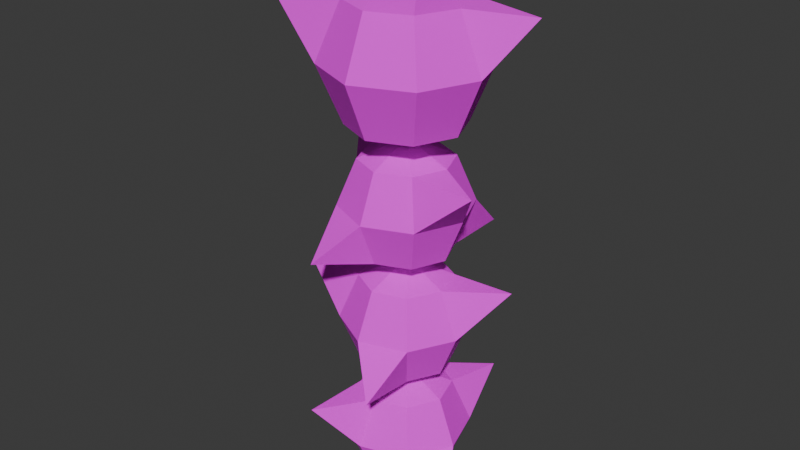 # Source: spiky.blend  (saved by Blender 5.1.30; exported with 4.5.12 LTS)
import bpy
from mathutils import Matrix  # noqa: F401  (used for matrix-valued properties, if any)

bpy.ops.wm.read_factory_settings(use_empty=True)
scene = bpy.context.scene
scene.name = 'Scene'

# ---- collections
col_collection = bpy.data.collections.new('Collection'); scene.collection.children.link(col_collection)

# ---- images (referenced by path relative to the original .blend; pixels are not part of the script)
import os
ASSET_DIR = os.environ.get("B2B_ASSET_DIR", "")  # directory of the original .blend (textures are referenced by path, not embedded)
HERE = os.path.dirname(os.path.abspath(__file__))  # packed textures are extracted next to this script under _unpacked/

def load_image(name, relpath, width, height, colorspace="sRGB"):
    """Load a texture the original file referenced (path relative to the .blend, or extracted next to this script)."""
    p = next((c for c in (os.path.join(HERE, relpath), os.path.join(ASSET_DIR, relpath)) if relpath and os.path.exists(c)), "")
    if p:
        img = bpy.data.images.load(p, check_existing=True)
        img.name = name
    else:  # same state as the original file: an image datablock whose file is absent (Cycles renders it pink)
        img = bpy.data.images.new(name, width, height)
        img.source = "FILE"
        img.filepath = "//" + (relpath or name)
    img.colorspace_settings.name = colorspace
    return img
img_spikytextureseditted_png = load_image('spikytextureseditted.png', 'spikytextureseditted.png', 1024, 1024, 'sRGB')

# ---- materials (node trees are filled in below, after node groups)
mat_spiney = bpy.data.materials.new('Spiney')

# ---- material node trees
mat_spiney.use_nodes = True; mat_spiney.node_tree.nodes.clear()
_N = mat_spiney.node_tree.nodes; _L = mat_spiney.node_tree.links
n0 = _N.new('ShaderNodeOutputMaterial'); n0.name = 'Material Output'; n0.location = (200, 100)
n1 = _N.new('ShaderNodeBsdfPrincipled'); n1.name = 'Principled BSDF'; n1.location = (-200, 100)
n1.inputs[2].default_value = 1.0
n2 = _N.new('ShaderNodeTexImage'); n2.name = 'Image Texture'; n2.location = (-490, 80)
n2.image = img_spikytextureseditted_png
_L.new(n1.outputs[0], n0.inputs[0])
_L.new(n2.outputs[0], n1.inputs[0])
n0.is_active_output = True

# ---- world
world_world = bpy.data.worlds.new('World'); scene.world = world_world
world_world.use_nodes = True; world_world.node_tree.nodes.clear()
_N = world_world.node_tree.nodes; _L = world_world.node_tree.links
n0 = _N.new('ShaderNodeOutputWorld'); n0.name = 'World Output'; n0.location = (200, 100)
n1 = _N.new('ShaderNodeBackground'); n1.name = 'Background'; n1.location = (-200, 100)
n1.inputs[0].default_value = (0.05088, 0.05088, 0.05088, 1.0)
_L.new(n1.outputs[0], n0.inputs[0])
n0.is_active_output = True
world_world.color = (0.05088, 0.05088, 0.05088)
world_world.sun_shadow_jitter_overblur = 0.0

# ---- meshes
me_sphere = bpy.data.meshes.new('Sphere')
me_sphere.from_pydata([(0.0008818, 0.002399, 0.969), (0.3594, -0.02897, 0.82), (0.5079, -0.04196, 0.4601), (0.3594, -0.02897, 0.1002), (0.0008818, 0.002399, -0.04886), (0.2322, -0.2733, 0.82), (0.328, -0.3875, 0.4601), (0.2322, -0.2733, 0.1002), (-0.03048, -0.3561, 0.82), (-0.04348, -0.5046, 0.4601), (-0.03048, -0.3561, 0.1002), (-0.2748, -0.2289, 0.82), (-0.389, -0.3247, 0.4601), (-0.2748, -0.2289, 0.1002), (-0.3576, 0.03376, 0.82), (-0.5061, 0.04676, 0.4601), (-0.3576, 0.03376, 0.1002), (-0.2304, 0.2781, 0.82), (-0.3263, 0.3923, 0.4601), (-0.2304, 0.2781, 0.1002), (0.03225, 0.3609, 0.82), (0.04524, 0.5094, 0.4601), (0.03225, 0.3609, 0.1002), (0.2766, 0.2337, 0.82), (0.3908, 0.3295, 0.4601), (0.2766, 0.2337, 0.1002), (-0.3244, -0.7352, 0.8025), (0.3569, 0.6862, 0.7815), (-0.6812, 0.3575, 0.1395), (0.672, -0.347, 0.1442), (0.0008718, -0.0008039, 1.933), (-0.2305, 0.2749, 1.784), (-0.3263, 0.3891, 1.424), (-0.2305, 0.2749, 1.065), (0.0008718, -0.0008039, 0.9155), (0.03224, 0.3577, 1.784), (0.04523, 0.5062, 1.424), (0.03224, 0.3577, 1.065), (0.2766, 0.2305, 1.784), (0.3907, 0.3263, 1.424), (0.2766, 0.2305, 1.065), (0.3594, -0.03217, 1.784), (0.5079, -0.04516, 1.424), (0.3594, -0.03217, 1.065), (0.2322, -0.2765, 1.784), (0.328, -0.3907, 1.424), (0.2322, -0.2765, 1.065), (-0.03049, -0.3593, 1.784), (-0.04349, -0.5078, 1.424), (-0.03049, -0.3593, 1.065), (-0.2748, -0.2321, 1.784), (-0.389, -0.3279, 1.424), (-0.2748, -0.2321, 1.065), (-0.3576, 0.03056, 1.784), (-0.5061, 0.04355, 1.424), (-0.3576, 0.03056, 1.065), (0.7524, 0.2908, 1.767), (-0.7344, -0.2326, 1.746), (0.2321, -0.7342, 1.104), (-0.2266, 0.7208, 1.109), (6.775e-09, 2.681e-09, 2.893), (6.775e-09, 0.3599, 2.744), (6.775e-09, 0.5089, 2.384), (6.775e-09, 0.3599, 2.024), (6.775e-09, 2.681e-09, 1.875), (0.2545, 0.2545, 2.744), (0.3599, 0.3599, 2.384), (0.2545, 0.2545, 2.024), (0.3599, 2.681e-09, 2.744), (0.5089, 2.681e-09, 2.384), (0.3599, 2.681e-09, 2.024), (0.2545, -0.2545, 2.744), (0.3599, -0.3599, 2.384), (0.2545, -0.2545, 2.024), (6.775e-09, -0.3599, 2.744), (6.775e-09, -0.5089, 2.384), (6.775e-09, -0.3599, 2.024), (-0.2545, -0.2545, 2.744), (-0.3599, -0.3599, 2.384), (-0.2545, -0.2545, 2.024), (-0.3599, 2.681e-09, 2.744), (-0.5089, 2.681e-09, 2.384), (-0.3599, 2.681e-09, 2.024), (-0.2545, 0.2545, 2.744), (-0.3599, 0.3599, 2.384), (-0.2545, 0.2545, 2.024), (0.7632, -0.2597, 2.727), (-0.7122, 0.295, 2.706), (-0.2943, -0.7104, 2.064), (0.2895, 0.699, 2.068), (5.563e-09, 6.542e-09, 4.08), (5.563e-09, 0.4452, 3.896), (5.563e-09, 0.6296, 3.451), (5.563e-09, 0.4452, 3.006), (5.563e-09, 6.542e-09, 2.821), (0.3148, 0.3148, 3.896), (0.4452, 0.4452, 3.451), (0.3148, 0.3148, 3.006), (0.4452, 6.542e-09, 3.896), (0.6296, 6.542e-09, 3.451), (0.4452, 6.542e-09, 3.006), (0.3148, -0.3148, 3.896), (0.4452, -0.4452, 3.451), (0.3148, -0.3148, 3.006), (5.563e-09, -0.4452, 3.896), (5.563e-09, -0.6296, 3.451), (5.563e-09, -0.4452, 3.006), (-0.3148, -0.3148, 3.896), (-0.4452, -0.4452, 3.451), (-0.3148, -0.3148, 3.006), (-0.4452, 6.542e-09, 3.896), (-0.6296, 6.542e-09, 3.451), (-0.4452, 6.542e-09, 3.006), (-0.3148, 0.3148, 3.896), (-0.4452, 0.4452, 3.451), (-0.3148, 0.3148, 3.006), (0.835, 0.3459, 3.829), (-0.9475, -0.3185, 3.855), (-0.3155, 0.2891, 4.386), (0.3588, -0.2926, 4.431)], [], [(2, 6, 29), (1, 0, 5), (4, 3, 7), (2, 1, 5, 6), (7, 6, 9, 10), (5, 0, 8), (4, 7, 10), (6, 5, 8, 9), (10, 9, 12, 13), (8, 0, 11), (4, 10, 13), (12, 9, 26), (13, 12, 15, 16), (11, 0, 14), (4, 13, 16), (12, 11, 14, 15), (18, 19, 28), (14, 0, 17), (4, 16, 19), (15, 14, 17, 18), (18, 17, 20, 21), (19, 18, 21, 22), (17, 0, 20), (4, 19, 22), (4, 22, 25), (21, 20, 27), (22, 21, 24, 25), (20, 0, 23), (4, 25, 3), (24, 23, 1, 2), (25, 24, 2, 3), (23, 0, 1), (9, 8, 26), (8, 11, 26), (11, 12, 26), (20, 23, 27), (23, 24, 27), (24, 21, 27), (19, 16, 28), (16, 15, 28), (15, 18, 28), (6, 7, 29), (7, 3, 29), (3, 2, 29), (32, 36, 59), (31, 30, 35), (34, 33, 37), (32, 31, 35, 36), (37, 36, 39, 40), (35, 30, 38), (34, 37, 40), (36, 35, 38, 39), (40, 39, 42, 43), (38, 30, 41), (34, 40, 43), (42, 39, 56), (43, 42, 45, 46), (41, 30, 44), (34, 43, 46), (42, 41, 44, 45), (48, 49, 58), (44, 30, 47), (34, 46, 49), (45, 44, 47, 48), (48, 47, 50, 51), (49, 48, 51, 52), (47, 30, 50), (34, 49, 52), (34, 52, 55), (51, 50, 57), (52, 51, 54, 55), (50, 30, 53), (34, 55, 33), (54, 53, 31, 32), (55, 54, 32, 33), (53, 30, 31), (39, 38, 56), (38, 41, 56), (41, 42, 56), (50, 53, 57), (53, 54, 57), (54, 51, 57), (49, 46, 58), (46, 45, 58), (45, 48, 58), (36, 37, 59), (37, 33, 59), (33, 32, 59), (62, 66, 89), (61, 60, 65), (64, 63, 67), (62, 61, 65, 66), (67, 66, 69, 70), (65, 60, 68), (64, 67, 70), (66, 65, 68, 69), (70, 69, 72, 73), (68, 60, 71), (64, 70, 73), (72, 69, 86), (73, 72, 75, 76), (71, 60, 74), (64, 73, 76), (72, 71, 74, 75), (78, 79, 88), (74, 60, 77), (64, 76, 79), (75, 74, 77, 78), (78, 77, 80, 81), (79, 78, 81, 82), (77, 60, 80), (64, 79, 82), (64, 82, 85), (81, 80, 87), (82, 81, 84, 85), (80, 60, 83), (64, 85, 63), (84, 83, 61, 62), (85, 84, 62, 63), (83, 60, 61), (69, 68, 86), (68, 71, 86), (71, 72, 86), (80, 83, 87), (83, 84, 87), (84, 81, 87), (79, 76, 88), (76, 75, 88), (75, 78, 88), (66, 67, 89), (67, 63, 89), (63, 62, 89), (94, 93, 97), (92, 91, 95, 96), (93, 92, 96, 97), (91, 90, 95), (94, 97, 100), (99, 96, 116), (97, 96, 99, 100), (95, 90, 98), (94, 100, 103), (99, 98, 101, 102), (100, 99, 102, 103), (90, 104, 119), (94, 103, 106), (102, 101, 104, 105), (103, 102, 105, 106), (104, 101, 119), (94, 106, 109), (105, 104, 107, 108), (106, 105, 108, 109), (104, 90, 107), (107, 90, 110), (94, 109, 112), (108, 107, 117), (109, 108, 111, 112), (112, 111, 114, 115), (110, 90, 118), (94, 112, 115), (111, 110, 113, 114), (115, 114, 92, 93), (113, 110, 118), (94, 115, 93), (114, 113, 91, 92), (96, 95, 116), (95, 98, 116), (98, 99, 116), (111, 108, 117), (107, 110, 117), (110, 111, 117), (90, 91, 118), (91, 113, 118), (98, 90, 119), (101, 98, 119)])
_uv = me_sphere.uv_layers.new(name='UVMap')
_uv.uv.foreach_set('vector', [0.5294, 0.9827, 0.5294, 0.7737, 0.6321, 0.8782, 0.004023, 0.8626, 0.1002, 0.9024, 0.004023, 0.9423, 0.09954, 0.9024, 0.06004, 0.8071, 0.139, 0.8071, 0.3903, 0.8856, 0.3903, 0.9737, 0.3132, 0.9737, 0.3132, 0.8856, 0.2386, 0.8749, 0.2386, 0.7849, 0.3135, 0.7849, 0.3135, 0.8749, 0.004023, 0.9423, 0.1002, 0.9024, 0.06035, 0.9986, 0.09954, 0.9024, 0.139, 0.8071, 0.1949, 0.8629, 0.3132, 0.8856, 0.3132, 0.9737, 0.238, 0.9737, 0.238, 0.8856, 0.3135, 0.8749, 0.3135, 0.7849, 0.39, 0.7849, 0.39, 0.8749, 0.06035, 0.9986, 0.1002, 0.9024, 0.14, 0.9986, 0.09954, 0.9024, 0.1949, 0.8629, 0.1949, 0.9419, 0.9685, 0.7711, 0.9685, 0.9792, 0.864, 0.8812, 0.39, 0.8749, 0.39, 0.7849, 0.465, 0.7849, 0.465, 0.8749, 0.14, 0.9986, 0.1002, 0.9024, 0.1963, 0.9423, 0.09954, 0.9024, 0.1949, 0.9419, 0.139, 0.9978, 0.4655, 0.8856, 0.4655, 0.9737, 0.3903, 0.9737, 0.3903, 0.8856, 0.7656, 0.5548, 0.9719, 0.5703, 0.8693, 0.6611, 0.1963, 0.9423, 0.1002, 0.9024, 0.1963, 0.8626, 0.09954, 0.9024, 0.139, 0.9978, 0.06004, 0.9978, 0.3903, 0.8856, 0.3903, 0.9737, 0.3132, 0.9737, 0.3132, 0.8856, 0.3132, 0.8856, 0.3132, 0.9737, 0.238, 0.9737, 0.238, 0.8856, 0.2386, 0.8749, 0.2386, 0.7849, 0.3135, 0.7849, 0.3135, 0.8749, 0.1963, 0.8626, 0.1002, 0.9024, 0.14, 0.8063, 0.09954, 0.9024, 0.06004, 0.9978, 0.004186, 0.9419, 0.09954, 0.9024, 0.004186, 0.9419, 0.004186, 0.8629, 0.7362, 0.7664, 0.529, 0.751, 0.6322, 0.6597, 0.3135, 0.8749, 0.3135, 0.7849, 0.39, 0.7849, 0.39, 0.8749, 0.14, 0.8063, 0.1002, 0.9024, 0.06035, 0.8063, 0.09954, 0.9024, 0.004186, 0.8629, 0.06004, 0.8071, 0.4655, 0.8856, 0.4655, 0.9737, 0.3903, 0.9737, 0.3903, 0.8856, 0.39, 0.8749, 0.39, 0.7849, 0.465, 0.7849, 0.465, 0.8749, 0.06035, 0.8063, 0.1002, 0.9024, 0.004023, 0.8626, 0.9685, 0.9792, 0.7663, 0.9665, 0.864, 0.8812, 0.7663, 0.9665, 0.7673, 0.7864, 0.864, 0.8812, 0.7673, 0.7864, 0.9685, 0.7711, 0.864, 0.8812, 0.529, 0.751, 0.529, 0.5684, 0.6322, 0.6597, 0.529, 0.5684, 0.7362, 0.5529, 0.6322, 0.6597, 0.7362, 0.5529, 0.7362, 0.7664, 0.6322, 0.6597, 0.9719, 0.5703, 0.9719, 0.752, 0.8693, 0.6611, 0.9719, 0.752, 0.7656, 0.7674, 0.8693, 0.6611, 0.7656, 0.7674, 0.7656, 0.5548, 0.8693, 0.6611, 0.5294, 0.7737, 0.7321, 0.7894, 0.6321, 0.8782, 0.7321, 0.7894, 0.7321, 0.9671, 0.6321, 0.8782, 0.7321, 0.9671, 0.5294, 0.9827, 0.6321, 0.8782, 0.5294, 0.9827, 0.5294, 0.7737, 0.6321, 0.8782, 0.004023, 0.8626, 0.1002, 0.9024, 0.004023, 0.9423, 0.09954, 0.9024, 0.06004, 0.8071, 0.139, 0.8071, 0.3903, 0.8856, 0.3903, 0.9737, 0.3132, 0.9737, 0.3132, 0.8856, 0.2386, 0.8749, 0.2386, 0.7849, 0.3135, 0.7849, 0.3135, 0.8749, 0.004023, 0.9423, 0.1002, 0.9024, 0.06035, 0.9986, 0.09954, 0.9024, 0.139, 0.8071, 0.1949, 0.8629, 0.3132, 0.8856, 0.3132, 0.9737, 0.238, 0.9737, 0.238, 0.8856, 0.3135, 0.8749, 0.3135, 0.7849, 0.39, 0.7849, 0.39, 0.8749, 0.06035, 0.9986, 0.1002, 0.9024, 0.14, 0.9986, 0.09954, 0.9024, 0.1949, 0.8629, 0.1949, 0.9419, 0.9685, 0.7711, 0.9685, 0.9792, 0.864, 0.8812, 0.39, 0.8749, 0.39, 0.7849, 0.465, 0.7849, 0.465, 0.8749, 0.14, 0.9986, 0.1002, 0.9024, 0.1963, 0.9423, 0.09954, 0.9024, 0.1949, 0.9419, 0.139, 0.9978, 0.4655, 0.8856, 0.4655, 0.9737, 0.3903, 0.9737, 0.3903, 0.8856, 0.7656, 0.5548, 0.9719, 0.5703, 0.8693, 0.6611, 0.1963, 0.9423, 0.1002, 0.9024, 0.1963, 0.8626, 0.09954, 0.9024, 0.139, 0.9978, 0.06004, 0.9978, 0.3903, 0.8856, 0.3903, 0.9737, 0.3132, 0.9737, 0.3132, 0.8856, 0.3132, 0.8856, 0.3132, 0.9737, 0.238, 0.9737, 0.238, 0.8856, 0.2386, 0.8749, 0.2386, 0.7849, 0.3135, 0.7849, 0.3135, 0.8749, 0.1963, 0.8626, 0.1002, 0.9024, 0.14, 0.8063, 0.09954, 0.9024, 0.06004, 0.9978, 0.004186, 0.9419, 0.09954, 0.9024, 0.004186, 0.9419, 0.004186, 0.8629, 0.7362, 0.7664, 0.529, 0.751, 0.6322, 0.6597, 0.3135, 0.8749, 0.3135, 0.7849, 0.39, 0.7849, 0.39, 0.8749, 0.14, 0.8063, 0.1002, 0.9024, 0.06035, 0.8063, 0.09954, 0.9024, 0.004186, 0.8629, 0.06004, 0.8071, 0.4655, 0.8856, 0.4655, 0.9737, 0.3903, 0.9737, 0.3903, 0.8856, 0.39, 0.8749, 0.39, 0.7849, 0.465, 0.7849, 0.465, 0.8749, 0.06035, 0.8063, 0.1002, 0.9024, 0.004023, 0.8626, 0.9685, 0.9792, 0.7663, 0.9665, 0.864, 0.8812, 0.7663, 0.9665, 0.7673, 0.7864, 0.864, 0.8812, 0.7673, 0.7864, 0.9685, 0.7711, 0.864, 0.8812, 0.529, 0.751, 0.529, 0.5684, 0.6322, 0.6597, 0.529, 0.5684, 0.7362, 0.5529, 0.6322, 0.6597, 0.7362, 0.5529, 0.7362, 0.7664, 0.6322, 0.6597, 0.9719, 0.5703, 0.9719, 0.752, 0.8693, 0.6611, 0.9719, 0.752, 0.7656, 0.7674, 0.8693, 0.6611, 0.7656, 0.7674, 0.7656, 0.5548, 0.8693, 0.6611, 0.5294, 0.7737, 0.7321, 0.7894, 0.6321, 0.8782, 0.7321, 0.7894, 0.7321, 0.9671, 0.6321, 0.8782, 0.7321, 0.9671, 0.5294, 0.9827, 0.6321, 0.8782, 0.5294, 0.9827, 0.5294, 0.7737, 0.6321, 0.8782, 0.004023, 0.8626, 0.1002, 0.9024, 0.004023, 0.9423, 0.09954, 0.9024, 0.06004, 0.8071, 0.139, 0.8071, 0.3903, 0.8856, 0.3903, 0.9737, 0.3132, 0.9737, 0.3132, 0.8856, 0.2386, 0.8749, 0.2386, 0.7849, 0.3135, 0.7849, 0.3135, 0.8749, 0.004023, 0.9423, 0.1002, 0.9024, 0.06035, 0.9986, 0.09954, 0.9024, 0.139, 0.8071, 0.1949, 0.8629, 0.3132, 0.8856, 0.3132, 0.9737, 0.238, 0.9737, 0.238, 0.8856, 0.3135, 0.8749, 0.3135, 0.7849, 0.39, 0.7849, 0.39, 0.8749, 0.06035, 0.9986, 0.1002, 0.9024, 0.14, 0.9986, 0.09954, 0.9024, 0.1949, 0.8629, 0.1949, 0.9419, 0.9685, 0.7711, 0.9685, 0.9792, 0.864, 0.8812, 0.39, 0.8749, 0.39, 0.7849, 0.465, 0.7849, 0.465, 0.8749, 0.14, 0.9986, 0.1002, 0.9024, 0.1963, 0.9423, 0.09954, 0.9024, 0.1949, 0.9419, 0.139, 0.9978, 0.4655, 0.8856, 0.4655, 0.9737, 0.3903, 0.9737, 0.3903, 0.8856, 0.7656, 0.5548, 0.9719, 0.5703, 0.8693, 0.6611, 0.1963, 0.9423, 0.1002, 0.9024, 0.1963, 0.8626, 0.09954, 0.9024, 0.139, 0.9978, 0.06004, 0.9978, 0.3903, 0.8856, 0.3903, 0.9737, 0.3132, 0.9737, 0.3132, 0.8856, 0.3132, 0.8856, 0.3132, 0.9737, 0.238, 0.9737, 0.238, 0.8856, 0.2386, 0.8749, 0.2386, 0.7849, 0.3135, 0.7849, 0.3135, 0.8749, 0.1963, 0.8626, 0.1002, 0.9024, 0.14, 0.8063, 0.09954, 0.9024, 0.06004, 0.9978, 0.004186, 0.9419, 0.09954, 0.9024, 0.004186, 0.9419, 0.004186, 0.8629, 0.7362, 0.7664, 0.529, 0.751, 0.6322, 0.6597, 0.3135, 0.8749, 0.3135, 0.7849, 0.39, 0.7849, 0.39, 0.8749, 0.14, 0.8063, 0.1002, 0.9024, 0.06035, 0.8063, 0.09954, 0.9024, 0.004186, 0.8629, 0.06004, 0.8071, 0.4655, 0.8856, 0.4655, 0.9737, 0.3903, 0.9737, 0.3903, 0.8856, 0.39, 0.8749, 0.39, 0.7849, 0.465, 0.7849, 0.465, 0.8749, 0.06035, 0.8063, 0.1002, 0.9024, 0.004023, 0.8626, 0.9685, 0.9792, 0.7663, 0.9665, 0.864, 0.8812, 0.7663, 0.9665, 0.7673, 0.7864, 0.864, 0.8812, 0.7673, 0.7864, 0.9685, 0.7711, 0.864, 0.8812, 0.529, 0.751, 0.529, 0.5684, 0.6322, 0.6597, 0.529, 0.5684, 0.7362, 0.5529, 0.6322, 0.6597, 0.7362, 0.5529, 0.7362, 0.7664, 0.6322, 0.6597, 0.9719, 0.5703, 0.9719, 0.752, 0.8693, 0.6611, 0.9719, 0.752, 0.7656, 0.7674, 0.8693, 0.6611, 0.7656, 0.7674, 0.7656, 0.5548, 0.8693, 0.6611, 0.5294, 0.7737, 0.7321, 0.7894, 0.6321, 0.8782, 0.7321, 0.7894, 0.7321, 0.9671, 0.6321, 0.8782, 0.7321, 0.9671, 0.5294, 0.9827, 0.6321, 0.8782, 0.1817, 0.09397, 0.1483, 0.1748, 0.1009, 0.1274, 0.375, 0.248, 0.4588, 0.248, 0.4588, 0.3091, 0.375, 0.3091, 0.2917, 0.248, 0.375, 0.248, 0.375, 0.3091, 0.2917, 0.3091, 0.09756, 0.1426, 0.09756, 0.2304, 0.003774, 0.1663, 0.1817, 0.09397, 0.1009, 0.1274, 0.1009, 0.0605, 0.7453, 0.06131, 0.7453, 0.2938, 0.6303, 0.1776, 0.1425, 0.3348, 0.1301, 0.2513, 0.2145, 0.2513, 0.2022, 0.3348, 0.003774, 0.1663, 0.09756, 0.2304, 0.003774, 0.2304, 0.1817, 0.09397, 0.1009, 0.0605, 0.1483, 0.01316, 0.1222, 0.2513, 0.1222, 0.3333, 0.05455, 0.3333, 0.05455, 0.2513, 0.07328, 0.5271, 0.01807, 0.4064, 0.1434, 0.3718, 0.1684, 0.5028, 0.5361, 0.3202, 0.7519, 0.3228, 0.6376, 0.429, 0.1817, 0.09397, 0.1483, 0.01316, 0.2152, 0.01316, 0.4595, 0.5459, 0.4014, 0.7375, 0.2614, 0.7167, 0.2614, 0.5164, 0.1684, 0.5028, 0.1434, 0.3718, 0.2686, 0.3596, 0.2703, 0.4947, 0.7519, 0.3228, 0.7268, 0.5098, 0.6376, 0.429, 0.1817, 0.09397, 0.2152, 0.01316, 0.2626, 0.0605, 0.2614, 0.5164, 0.2614, 0.7167, 0.1214, 0.7375, 0.06328, 0.5459, 0.2703, 0.4947, 0.2686, 0.3596, 0.3951, 0.3674, 0.3711, 0.5012, 0.09756, 0.1416, 0.09756, 0.2304, 0.003774, 0.1649, 0.003774, 0.1649, 0.09756, 0.2304, 0.003774, 0.2304, 0.1817, 0.09397, 0.2626, 0.0605, 0.2626, 0.1274, 0.7682, 0.05183, 0.9851, 0.06696, 0.869, 0.1689, 0.3711, 0.5012, 0.3951, 0.3674, 0.5216, 0.3684, 0.4644, 0.5271, 0.2917, 0.1053, 0.375, 0.1053, 0.375, 0.1753, 0.2917, 0.1753, 0.9774, 0.2976, 0.9805, 0.5225, 0.8746, 0.4152, 0.1817, 0.09397, 0.2626, 0.1274, 0.2152, 0.1748, 0.375, 0.1053, 0.4588, 0.1053, 0.4588, 0.1753, 0.375, 0.1753, 0.2917, 0.1753, 0.375, 0.1753, 0.375, 0.248, 0.2917, 0.248, 0.7859, 0.3323, 0.9774, 0.2976, 0.8746, 0.4152, 0.1817, 0.09397, 0.2152, 0.1748, 0.1483, 0.1748, 0.375, 0.1753, 0.4588, 0.1753, 0.4588, 0.248, 0.375, 0.248, 0.7453, 0.2938, 0.5197, 0.2754, 0.6303, 0.1776, 0.5197, 0.2754, 0.5197, 0.07973, 0.6303, 0.1776, 0.5197, 0.07973, 0.7453, 0.06131, 0.6303, 0.1776, 0.7682, 0.2754, 0.7682, 0.05183, 0.869, 0.1689, 0.9851, 0.06696, 0.9865, 0.2613, 0.869, 0.1689, 0.9865, 0.2613, 0.7682, 0.2754, 0.869, 0.1689, 0.9805, 0.5225, 0.7565, 0.5225, 0.8746, 0.4152, 0.7565, 0.5225, 0.7859, 0.3323, 0.8746, 0.4152, 0.5361, 0.5383, 0.5361, 0.3202, 0.6376, 0.429, 0.7268, 0.5098, 0.5361, 0.5383, 0.6376, 0.429])
me_sphere.materials.append(mat_spiney)
me_sphere.update()
arm_armature = bpy.data.armatures.new('Armature')  # bones are not reproduced

# ---- objects
ob_sphere = bpy.data.objects.new('Sphere', me_sphere)
ob_armature = bpy.data.objects.new('Armature', arm_armature)

# ---- transforms, parenting, visibility, modifiers, constraints
ob_sphere.parent = ob_armature
ob_sphere.location = (0.0, 0.0, 0.0)
_vg = ob_sphere.vertex_groups.new(name='4')
for _i, _w in zip([0, 1, 2, 3, 4, 5, 6, 7, 8, 9, 10, 11, 12, 13, 14, 15, 16, 17, 18, 19, 20, 21, 22, 23, 24, 25, 26, 27, 28, 29], [0.9995, 0.9986, 0.9997, 1.0, 0.9999, 0.9991, 0.9998, 1.0, 0.9995, 0.9998, 0.9999, 0.9999, 1.0, 0.9999, 1.0, 1.0, 0.9999, 0.9999, 1.0, 1.0, 0.9998, 1.0, 0.9999, 0.999, 0.999, 0.9998, 0.9974, 0.9963, 0.9997, 0.9996]): _vg.add([_i], _w, 'REPLACE')
_vg = ob_sphere.vertex_groups.new(name='3')
for _i, _w in zip([30, 31, 32, 33, 34, 35, 36, 37, 38, 39, 40, 41, 42, 43, 44, 45, 46, 47, 48, 49, 50, 51, 52, 53, 54, 55, 56, 57, 58, 59], [1.0, 1.0, 1.0, 0.9999, 1.0, 1.0, 1.0, 1.0, 1.0, 1.0, 1.0, 1.0, 1.0, 0.9999, 1.0, 1.0, 0.9997, 1.0, 1.0, 0.9999, 1.0, 1.0, 1.0, 1.0, 1.0, 0.9999, 1.0, 0.9998, 0.9993, 0.9998]): _vg.add([_i], _w, 'REPLACE')
_vg = ob_sphere.vertex_groups.new(name='2')
for _i, _w in zip([60, 61, 62, 63, 64, 65, 66, 67, 68, 69, 70, 71, 72, 73, 74, 75, 76, 77, 78, 79, 80, 81, 82, 83, 84, 85, 86, 87, 88, 89], [1.0, 1.0, 1.0, 1.0, 1.0, 1.0, 1.0, 1.0, 1.0, 1.0, 1.0, 1.0, 1.0, 1.0, 1.0, 1.0, 1.0, 1.0, 1.0, 1.0, 1.0, 1.0, 1.0, 1.0, 1.0, 1.0, 1.0, 1.0, 0.9999, 0.9999]): _vg.add([_i], _w, 'REPLACE')
_vg = ob_sphere.vertex_groups.new(name='1')
for _i, _w in zip([90, 91, 92, 93, 94, 95, 96, 97, 98, 99, 100, 101, 102, 103, 104, 105, 106, 107, 108, 109, 110, 111, 112, 113, 114, 115, 116, 117, 118, 119], [1.0, 0.9998, 0.9999, 1.0, 1.0, 0.9998, 0.9997, 1.0, 1.0, 1.0, 1.0, 1.0, 1.0, 1.0, 1.0, 1.0, 1.0, 1.0, 1.0, 1.0, 1.0, 1.0, 1.0, 0.9999, 1.0, 0.9999, 0.9997, 1.0, 1.0, 0.9998]): _vg.add([_i], _w, 'REPLACE')
_m = ob_sphere.modifiers.new('Armature', 'ARMATURE')
_m.object = ob_armature
ob_armature.location = (0.0, 0.0, 0.0)

# ---- collection membership
col_collection.objects.link(ob_sphere)
col_collection.objects.link(ob_armature)

# ---- scene / render settings (as saved in the file)
scene.frame_start = 1; scene.frame_end = 20; scene.frame_set(20)
scene.render.engine = 'BLENDER_EEVEE_NEXT'
scene.render.bake_bias = 0.0
scene.render.bake_samples = 0
scene.cycles.sampling_pattern = 'TABULATED_SOBOL'
scene.eevee.use_volume_custom_range = False
bpy.context.view_layer.update()

# ---- added for rendering (the .blend has no active camera and no usable light): camera, sun
cam_auto = bpy.data.cameras.new('AutoCamera')
cam_auto.lens = 50.0
cam_auto.sensor_width = 36.0
cam_auto.clip_end = 1000.0
ob_auto_camera = bpy.data.objects.new('AutoCamera', cam_auto)
scene.collection.objects.link(ob_auto_camera)
ob_auto_camera.location = (4.58958, -5.58335, 5.89884)
ob_auto_camera.rotation_euler = (1.09748, -7.21219e-08, 0.694738)
scene.camera = ob_auto_camera
light_auto_sun = bpy.data.lights.new('AutoSun', 'SUN')
light_auto_sun.energy = 3.0
light_auto_sun.angle = 0.0523599
ob_auto_sun = bpy.data.objects.new('AutoSun', light_auto_sun)
scene.collection.objects.link(ob_auto_sun)
ob_auto_sun.rotation_euler = (0.872665, 0.174533, 0.523599)
bpy.context.view_layer.update()
